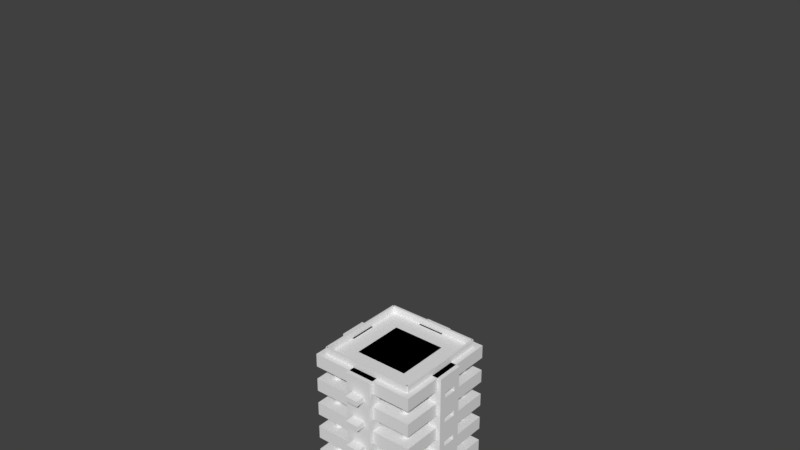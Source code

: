 # Source: building1.blend  (saved by Blender 2.79.0; exported with 4.5.12 LTS)
import bpy
from mathutils import Matrix  # noqa: F401  (used for matrix-valued properties, if any)

bpy.ops.wm.read_factory_settings(use_empty=True)
scene = bpy.context.scene
scene.name = 'Scene'

# ---- collections
col_collection_1 = bpy.data.collections.new('Collection 1'); scene.collection.children.link(col_collection_1)

# ---- materials (node trees are filled in below, after node groups)
mat_material = bpy.data.materials.new('Material')
mat_material.alpha_threshold = 0.0
mat_material.use_transparent_shadow = False
mat_material.roughness = 0.5
mat_material.line_color = (0.0, 0.0, 0.0, 1.0)
mat_material_001 = bpy.data.materials.new('Material.001')
mat_material_001.alpha_threshold = 0.0
mat_material_001.use_transparent_shadow = False
mat_material_001.roughness = 0.5
mat_material_001.line_color = (0.0, 0.0, 0.0, 1.0)

# ---- material node trees

# ---- world
world_world = bpy.data.worlds.new('World'); scene.world = world_world
world_world.color = (0.05088, 0.05088, 0.05088)
world_world.use_sun_shadow = False
world_world.sun_shadow_jitter_overblur = 0.0
world_world.cycles.sampling_method = 'MANUAL'

# ---- meshes
me_cube_002 = bpy.data.meshes.new('Cube.002')
me_cube_002.from_pydata([(1.0, 1.0, -13.0), (1.0, 0.5, -13.0), (0.7, 0.5, -13.0), (0.7, -0.5, -13.0), (1.0, -0.5, -13.0), (1.0, -1.0, -13.0), (-1.0, -1.0, -13.0), (-1.0, 1.0, -13.0), (1.0, 1.0, -11.0), (-1.0, 1.0, -11.0), (1.0, 0.5, -11.0), (1.0, -0.5, -11.0), (1.0, -1.0, -11.0), (-1.0, -1.0, -11.0), (0.7, -0.5, -11.0), (0.7, 0.5, -11.0), (1.0, 1.0, -9.0), (1.0, 0.5, -9.0), (0.7, 0.5, -9.0), (0.7, -0.5, -9.0), (1.0, -0.5, -9.0), (1.0, -1.0, -9.0), (-1.0, -1.0, -9.0), (-1.0, 1.0, -9.0), (1.0, 1.0, -7.0), (-1.0, 1.0, -7.0), (1.0, 0.5, -7.0), (1.0, -0.5, -7.0), (1.0, -1.0, -7.0), (-1.0, -1.0, -7.0), (0.7, -0.5, -7.0), (0.7, 0.5, -7.0), (1.075, -0.25, -7.0), (1.075, -0.25, 9.0), (0.825, -0.25, 9.0), (0.825, -0.25, -7.0), (1.0, -0.25, -7.0), (1.075, -0.125, -7.0), (1.075, -0.125, -6.4), (1.075, -0.125, -5.6), (1.075, -0.125, -2.4), (1.075, -0.125, -1.6), (1.075, -0.125, 1.6), (1.075, -0.125, 2.4), (1.075, -0.125, 5.6), (1.075, -0.125, 6.4), (1.075, 0.125, 6.4), (1.075, 0.25, 9.0), (0.825, 0.25, 9.0), (0.825, 0.125, 6.4), (0.825, -0.125, 6.4), (0.825, -0.125, 5.6), (0.825, -0.125, 2.4), (0.825, -0.125, 1.6), (0.825, -0.125, -1.6), (0.825, -0.125, -2.4), (0.825, -0.125, -5.6), (0.825, -0.125, -6.4), (0.825, -0.125, -7.0), (1.075, 0.25, -7.0), (1.075, 0.125, 5.6), (1.075, 0.125, 2.4), (1.075, 0.125, 1.6), (1.075, 0.125, -1.6), (1.075, 0.125, -2.4), (1.075, 0.125, -5.6), (1.075, 0.125, -6.4), (1.0, 0.25, -7.0), (0.825, 0.25, -7.0), (0.825, 0.125, -6.4), (0.825, 0.125, -5.6), (0.825, 0.125, -2.4), (0.825, 0.125, -1.6), (0.825, 0.125, 1.6), (0.825, 0.125, 2.4), (0.825, 0.125, 5.6), (1.0, 1.0, -1.0), (1.0, -1.0, -1.0), (-1.0, -1.0, -1.0), (-1.0, 1.0, -1.0), (1.0, 1.0, 1.0), (-1.0, 1.0, 1.0), (1.0, -1.0, 1.0), (-1.0, -1.0, 1.0), (-0.895, -0.875, 8.8), (-0.895, -0.875, 10.0), (-0.895, 0.875, 10.0), (-0.895, 0.875, 8.8), (-0.855, 0.875, 8.8), (-0.855, -0.875, 8.8), (-0.855, -0.875, 10.0), (-0.855, 0.875, 10.0), (0.75, 0.825, -12.6), (0.75, 0.825, 8.6), (0.7646, 0.8236, 8.6), (0.7646, 0.8236, -12.6), (0.7787, 0.8193, -12.6), (0.7917, 0.8124, -12.6), (0.803, 0.803, -12.6), (0.8124, 0.7917, -12.6), (0.8193, 0.7787, -12.6), (0.8236, 0.7646, -12.6), (0.825, 0.75, -12.6), (0.8236, 0.7354, -12.6), (0.8193, 0.7213, -12.6), (0.8124, 0.7083, -12.6), (0.803, 0.697, -12.6), (0.7917, 0.6876, -12.6), (0.7787, 0.6807, -12.6), (0.7646, 0.6764, -12.6), (0.75, 0.675, -12.6), (0.7354, 0.6764, -12.6), (0.7213, 0.6807, -12.6), (0.7083, 0.6876, -12.6), (0.697, 0.697, -12.6), (0.6876, 0.7083, -12.6), (0.6807, 0.7213, -12.6), (0.6764, 0.7354, -12.6), (0.675, 0.75, -12.6), (0.6764, 0.7646, -12.6), (0.6807, 0.7787, -12.6), (0.6876, 0.7917, -12.6), (0.697, 0.803, -12.6), (0.7083, 0.8124, -12.6), (0.7213, 0.8193, -12.6), (0.7354, 0.8236, -12.6), (0.7354, 0.8236, 8.6), (0.7213, 0.8193, 8.6), (0.7083, 0.8124, 8.6), (0.697, 0.803, 8.6), (0.6876, 0.7917, 8.6), (0.6807, 0.7787, 8.6), (0.6764, 0.7646, 8.6), (0.675, 0.75, 8.6), (0.6764, 0.7354, 8.6), (0.6807, 0.7213, 8.6), (0.6876, 0.7083, 8.6), (0.697, 0.697, 8.6), (0.7083, 0.6876, 8.6), (0.7213, 0.6807, 8.6), (0.7354, 0.6764, 8.6), (0.75, 0.675, 8.6), (0.7646, 0.6764, 8.6), (0.7787, 0.6807, 8.6), (0.7917, 0.6876, 8.6), (0.803, 0.697, 8.6), (0.8124, 0.7083, 8.6), (0.8193, 0.7213, 8.6), (0.8236, 0.7354, 8.6), (0.825, 0.75, 8.6), (0.8236, 0.7646, 8.6), (0.8193, 0.7787, 8.6), (0.8124, 0.7917, 8.6), (0.803, 0.803, 8.6), (0.7917, 0.8124, 8.6), (0.7787, 0.8193, 8.6), (1.0, 1.0, -5.0), (1.0, -1.0, -5.0), (-1.0, -1.0, -5.0), (-1.0, 1.0, -5.0), (1.0, 1.0, -3.0), (-1.0, 1.0, -3.0), (1.0, -1.0, -3.0), (-1.0, -1.0, -3.0), (1.0, 1.0, 3.0), (1.0, -1.0, 3.0), (-1.0, -1.0, 3.0), (-1.0, 1.0, 3.0), (1.0, 1.0, 5.0), (-1.0, 1.0, 5.0), (1.0, -1.0, 5.0), (-1.0, -1.0, 5.0), (0.5, 0.5, -13.0), (0.5, -0.5, -13.0), (-0.5, -0.5, -13.0), (-0.5, 0.5, -13.0), (0.5, 0.5, 9.0), (-0.5, 0.5, 9.0), (0.5, -0.5, 9.0), (-0.5, -0.5, 9.0), (-0.75, -0.675, -12.6), (-0.75, -0.675, 8.6), (-0.7354, -0.6764, 8.6), (-0.7354, -0.6764, -12.6), (-0.7213, -0.6807, -12.6), (-0.7083, -0.6876, -12.6), (-0.697, -0.697, -12.6), (-0.6876, -0.7083, -12.6), (-0.6807, -0.7213, -12.6), (-0.6764, -0.7354, -12.6), (-0.675, -0.75, -12.6), (-0.6764, -0.7646, -12.6), (-0.6807, -0.7787, -12.6), (-0.6876, -0.7917, -12.6), (-0.697, -0.803, -12.6), (-0.7083, -0.8124, -12.6), (-0.7213, -0.8193, -12.6), (-0.7354, -0.8236, -12.6), (-0.75, -0.825, -12.6), (-0.7646, -0.8236, -12.6), (-0.7787, -0.8193, -12.6), (-0.7917, -0.8124, -12.6), (-0.803, -0.803, -12.6), (-0.8124, -0.7917, -12.6), (-0.8193, -0.7787, -12.6), (-0.8236, -0.7646, -12.6), (-0.825, -0.75, -12.6), (-0.8236, -0.7354, -12.6), (-0.8193, -0.7213, -12.6), (-0.8124, -0.7083, -12.6), (-0.803, -0.697, -12.6), (-0.7917, -0.6876, -12.6), (-0.7787, -0.6807, -12.6), (-0.7646, -0.6764, -12.6), (-0.7646, -0.6764, 8.6), (-0.7787, -0.6807, 8.6), (-0.7917, -0.6876, 8.6), (-0.803, -0.697, 8.6), (-0.8124, -0.7083, 8.6), (-0.8193, -0.7213, 8.6), (-0.8236, -0.7354, 8.6), (-0.825, -0.75, 8.6), (-0.8236, -0.7646, 8.6), (-0.8193, -0.7787, 8.6), (-0.8124, -0.7917, 8.6), (-0.803, -0.803, 8.6), (-0.7917, -0.8124, 8.6), (-0.7787, -0.8193, 8.6), (-0.7646, -0.8236, 8.6), (-0.75, -0.825, 8.6), (-0.7354, -0.8236, 8.6), (-0.7213, -0.8193, 8.6), (-0.7083, -0.8124, 8.6), (-0.697, -0.803, 8.6), (-0.6876, -0.7917, 8.6), (-0.6807, -0.7787, 8.6), (-0.6764, -0.7646, 8.6), (-0.675, -0.75, 8.6), (-0.6764, -0.7354, 8.6), (-0.6807, -0.7213, 8.6), (-0.6876, -0.7083, 8.6), (-0.697, -0.697, 8.6), (-0.7083, -0.6876, 8.6), (-0.7213, -0.6807, 8.6), (-0.75, 0.825, -12.6), (-0.75, 0.825, 8.6), (-0.7354, 0.8236, 8.6), (-0.7354, 0.8236, -12.6), (-0.7213, 0.8193, -12.6), (-0.7083, 0.8124, -12.6), (-0.697, 0.803, -12.6), (-0.6876, 0.7917, -12.6), (-0.6807, 0.7787, -12.6), (-0.6764, 0.7646, -12.6), (-0.675, 0.75, -12.6), (-0.6764, 0.7354, -12.6), (-0.6807, 0.7213, -12.6), (-0.6876, 0.7083, -12.6), (-0.697, 0.697, -12.6), (-0.7083, 0.6876, -12.6), (-0.7213, 0.6807, -12.6), (-0.7354, 0.6764, -12.6), (-0.75, 0.675, -12.6), (-0.7646, 0.6764, -12.6), (-0.7787, 0.6807, -12.6), (-0.7917, 0.6876, -12.6), (-0.803, 0.697, -12.6), (-0.8124, 0.7083, -12.6), (-0.8193, 0.7213, -12.6), (-0.8236, 0.7354, -12.6), (-0.825, 0.75, -12.6), (-0.8236, 0.7646, -12.6), (-0.8193, 0.7787, -12.6), (-0.8124, 0.7917, -12.6), (-0.803, 0.803, -12.6), (-0.7917, 0.8124, -12.6), (-0.7787, 0.8193, -12.6), (-0.7646, 0.8236, -12.6), (-0.7646, 0.8236, 8.6), (-0.7787, 0.8193, 8.6), (-0.7917, 0.8124, 8.6), (-0.803, 0.803, 8.6), (-0.8124, 0.7917, 8.6), (-0.8193, 0.7787, 8.6), (-0.8236, 0.7646, 8.6), (-0.825, 0.75, 8.6), (-0.8236, 0.7354, 8.6), (-0.8193, 0.7213, 8.6), (-0.8124, 0.7083, 8.6), (-0.803, 0.697, 8.6), (-0.7917, 0.6876, 8.6), (-0.7787, 0.6807, 8.6), (-0.7646, 0.6764, 8.6), (-0.75, 0.675, 8.6), (-0.7354, 0.6764, 8.6), (-0.7213, 0.6807, 8.6), (-0.7083, 0.6876, 8.6), (-0.697, 0.697, 8.6), (-0.6876, 0.7083, 8.6), (-0.6807, 0.7213, 8.6), (-0.6764, 0.7354, 8.6), (-0.675, 0.75, 8.6), (-0.6764, 0.7646, 8.6), (-0.6807, 0.7787, 8.6), (-0.6876, 0.7917, 8.6), (-0.697, 0.803, 8.6), (-0.7083, 0.8124, 8.6), (-0.7213, 0.8193, 8.6), (0.75, -0.675, -12.6), (0.75, -0.675, 8.6), (0.7646, -0.6764, 8.6), (0.7646, -0.6764, -12.6), (0.7787, -0.6807, -12.6), (0.7917, -0.6876, -12.6), (0.803, -0.697, -12.6), (0.8124, -0.7083, -12.6), (0.8193, -0.7213, -12.6), (0.8236, -0.7354, -12.6), (0.825, -0.75, -12.6), (0.8236, -0.7646, -12.6), (0.8193, -0.7787, -12.6), (0.8124, -0.7917, -12.6), (0.803, -0.803, -12.6), (0.7917, -0.8124, -12.6), (0.7787, -0.8193, -12.6), (0.7646, -0.8236, -12.6), (0.75, -0.825, -12.6), (0.7354, -0.8236, -12.6), (0.7213, -0.8193, -12.6), (0.7083, -0.8124, -12.6), (0.697, -0.803, -12.6), (0.6876, -0.7917, -12.6), (0.6807, -0.7787, -12.6), (0.6764, -0.7646, -12.6), (0.675, -0.75, -12.6), (0.6764, -0.7354, -12.6), (0.6807, -0.7213, -12.6), (0.6876, -0.7083, -12.6), (0.697, -0.697, -12.6), (0.7083, -0.6876, -12.6), (0.7213, -0.6807, -12.6), (0.7354, -0.6764, -12.6), (0.7354, -0.6764, 8.6), (0.7213, -0.6807, 8.6), (0.7083, -0.6876, 8.6), (0.697, -0.697, 8.6), (0.6876, -0.7083, 8.6), (0.6807, -0.7213, 8.6), (0.6764, -0.7354, 8.6), (0.675, -0.75, 8.6), (0.6764, -0.7646, 8.6), (0.6807, -0.7787, 8.6), (0.6876, -0.7917, 8.6), (0.697, -0.803, 8.6), (0.7083, -0.8124, 8.6), (0.7213, -0.8193, 8.6), (0.7354, -0.8236, 8.6), (0.75, -0.825, 8.6), (0.7646, -0.8236, 8.6), (0.7787, -0.8193, 8.6), (0.7917, -0.8124, 8.6), (0.803, -0.803, 8.6), (0.8124, -0.7917, 8.6), (0.8193, -0.7787, 8.6), (0.8236, -0.7646, 8.6), (0.825, -0.75, 8.6), (0.8236, -0.7354, 8.6), (0.8193, -0.7213, 8.6), (0.8124, -0.7083, 8.6), (0.803, -0.697, 8.6), (0.7917, -0.6876, 8.6), (0.7787, -0.6807, 8.6), (-0.25, -1.075, -13.0), (-0.25, -1.075, 9.0), (-0.25, -0.825, 9.0), (-0.25, -0.825, -13.0), (0.25, -0.825, -13.0), (0.25, -1.075, -13.0), (-0.125, -1.075, -10.4), (-0.125, -1.075, -9.6), (-0.125, -1.075, -6.4), (-0.125, -1.075, -5.6), (-0.125, -1.075, -2.4), (-0.125, -1.075, -1.6), (-0.125, -1.075, 1.6), (-0.125, -1.075, 2.4), (-0.125, -1.075, 5.6), (-0.125, -1.075, 6.4), (0.125, -1.075, 6.4), (0.25, -1.075, 9.0), (0.25, -0.825, 9.0), (0.125, -0.825, 6.4), (-0.125, -0.825, 6.4), (-0.125, -0.825, 5.6), (-0.125, -0.825, 2.4), (-0.125, -0.825, 1.6), (-0.125, -0.825, -1.6), (-0.125, -0.825, -2.4), (-0.125, -0.825, -5.6), (-0.125, -0.825, -6.4), (-0.125, -0.825, -9.6), (-0.125, -0.825, -10.4), (0.125, -0.825, -10.4), (0.125, -0.825, -9.6), (0.125, -0.825, -6.4), (0.125, -0.825, -5.6), (0.125, -0.825, -2.4), (0.125, -0.825, -1.6), (0.125, -0.825, 1.6), (0.125, -0.825, 2.4), (0.125, -0.825, 5.6), (0.125, -1.075, 5.6), (0.125, -1.075, 2.4), (0.125, -1.075, 1.6), (0.125, -1.075, -1.6), (0.125, -1.075, -2.4), (0.125, -1.075, -5.6), (0.125, -1.075, -6.4), (0.125, -1.075, -9.6), (0.125, -1.075, -10.4), (-0.25, 0.825, -13.0), (-0.25, 0.825, 9.0), (-0.25, 1.075, 9.0), (-0.25, 1.075, -13.0), (0.25, 1.075, -13.0), (0.25, 0.825, -13.0), (-0.125, 0.825, -10.4), (-0.125, 0.825, -9.6), (-0.125, 0.825, -6.4), (-0.125, 0.825, -5.6), (-0.125, 0.825, -2.4), (-0.125, 0.825, -1.6), (-0.125, 0.825, 1.6), (-0.125, 0.825, 2.4), (-0.125, 0.825, 5.6), (-0.125, 0.825, 6.4), (0.125, 0.825, 6.4), (0.25, 0.825, 9.0), (0.25, 1.075, 9.0), (0.125, 1.075, 6.4), (-0.125, 1.075, 6.4), (-0.125, 1.075, 5.6), (-0.125, 1.075, 2.4), (-0.125, 1.075, 1.6), (-0.125, 1.075, -1.6), (-0.125, 1.075, -2.4), (-0.125, 1.075, -5.6), (-0.125, 1.075, -6.4), (-0.125, 1.075, -9.6), (-0.125, 1.075, -10.4), (0.125, 1.075, -10.4), (0.125, 1.075, -9.6), (0.125, 1.075, -6.4), (0.125, 1.075, -5.6), (0.125, 1.075, -2.4), (0.125, 1.075, -1.6), (0.125, 1.075, 1.6), (0.125, 1.075, 2.4), (0.125, 1.075, 5.6), (0.125, 0.825, 5.6), (0.125, 0.825, 2.4), (0.125, 0.825, 1.6), (0.125, 0.825, -1.6), (0.125, 0.825, -2.4), (0.125, 0.825, -5.6), (0.125, 0.825, -6.4), (0.125, 0.825, -9.6), (0.125, 0.825, -10.4), (-0.825, -0.25, -13.0), (-0.825, -0.25, 9.0), (-1.075, -0.25, 9.0), (-1.075, -0.25, -13.0), (-1.075, 0.25, -13.0), (-0.825, 0.25, -13.0), (-0.825, -0.125, -2.4), (-0.825, -0.125, -1.6), (-0.825, 0.125, -1.6), (-0.825, 0.25, 9.0), (-0.825, 0.125, 2.4), (-0.825, 0.125, 1.6), (-0.825, -0.125, 1.6), (-1.075, 0.25, 9.0), (-1.075, 0.125, -6.4), (-1.075, 0.125, -5.6), (-1.075, -0.125, -5.6), (-1.075, -0.125, -1.6), (-1.075, -0.125, -2.4), (-1.075, 0.125, -2.4), (-1.075, -0.125, -9.6), (-1.075, -0.125, -10.4), (-1.075, 0.125, -10.4), (-0.825, 0.125, -9.6), (-0.825, 0.125, -10.4), (-0.825, -0.125, -10.4), (-0.825, 0.125, -2.4), (-0.825, -0.125, -6.4), (-0.825, -0.125, -5.6), (-0.825, 0.125, -5.6), (-1.075, 0.125, -1.6), (-0.825, -0.125, 2.4), (-0.825, 0.125, 6.4), (-0.825, 0.125, 5.6), (-0.825, -0.125, 5.6), (-1.075, 0.125, 1.6), (-1.075, 0.125, 2.4), (-1.075, -0.125, 1.6), (-1.075, 0.125, 5.6), (-1.075, 0.125, 6.4), (-1.075, -0.125, 6.4), (-0.825, -0.125, 6.4), (-1.075, 0.125, -9.6), (-1.075, -0.125, -6.4), (-0.825, 0.125, -6.4), (-1.075, -0.125, 2.4), (-0.825, -0.125, -9.6), (-1.075, -0.125, 5.6), (1.0, 1.0, 7.0), (1.0, -1.0, 7.0), (-1.0, -1.0, 7.0), (-1.0, 1.0, 7.0), (1.0, 1.0, 9.0), (-1.0, 1.0, 9.0), (1.0, -1.0, 9.0), (-1.0, -1.0, 9.0), (0.875, -0.895, 8.8), (0.875, -0.895, 10.0), (-0.875, -0.895, 10.0), (-0.875, -0.895, 8.8), (-0.875, -0.855, 8.8), (0.875, -0.855, 8.8), (0.875, -0.855, 10.0), (-0.875, -0.855, 10.0), (0.855, -0.875, 8.8), (0.855, -0.875, 10.0), (0.855, 0.875, 10.0), (0.855, 0.875, 8.8), (0.895, 0.875, 8.8), (0.895, -0.875, 8.8), (0.895, -0.875, 10.0), (0.895, 0.875, 10.0), (0.875, 0.855, 8.8), (0.875, 0.855, 10.0), (-0.875, 0.855, 10.0), (-0.875, 0.855, 8.8), (-0.875, 0.895, 8.8), (0.875, 0.895, 8.8), (0.875, 0.895, 10.0), (-0.875, 0.895, 10.0), (0.85, -0.5, -13.0), (0.85, -0.5, -7.0), (0.85, 0.5, -7.0), (0.85, 0.5, -13.0), (0.85, 0.25, -13.0), (0.85, 0.25, -9.0), (0.85, -0.25, -9.0), (0.85, -0.25, -13.0), (1.05, -0.25, -13.0), (1.05, -0.5, -13.0), (1.05, -0.5, -7.0), (1.05, 0.5, -7.0), (1.05, 0.5, -13.0), (1.05, 0.25, -13.0), (1.05, -0.25, -9.0), (1.05, 0.25, -9.0)], [], [(0, 1, 2, 3, 4, 5, 6, 7), (8, 0, 7, 9), (1, 0, 8, 10), (11, 12, 5, 4), (5, 12, 13, 6), (6, 13, 9, 7), (8, 9, 13, 12, 11, 14, 15, 10), (3, 2, 15, 14), (14, 11, 4, 3), (2, 1, 10, 15), (16, 17, 18, 19, 20, 21, 22, 23), (24, 16, 23, 25), (17, 16, 24, 26), (27, 28, 21, 20), (21, 28, 29, 22), (22, 29, 25, 23), (24, 25, 29, 28, 27, 30, 31, 26), (19, 18, 31, 30), (27, 20, 19, 30), (18, 17, 26, 31), (32, 33, 34, 35, 36), (37, 38, 39, 40, 41, 42, 43, 44, 45, 46, 47, 33, 32), (48, 34, 33, 47), (35, 34, 48, 49, 50, 51, 52, 53, 54, 55, 56, 57, 58), (59, 47, 46, 60, 44, 43, 61, 62, 42, 41, 63, 64, 40, 39, 65, 66, 38, 37), (39, 38, 57, 56), (41, 40, 55, 54), (43, 42, 53, 52), (45, 44, 51, 50), (46, 45, 50, 49), (67, 68, 48, 47, 59), (58, 57, 69, 70, 56, 55, 71, 72, 54, 53, 73, 74, 52, 51, 75, 49, 48, 68), (49, 75, 60, 46), (75, 51, 44, 60), (61, 43, 52, 74), (74, 73, 62, 61), (73, 53, 42, 62), (63, 41, 54, 72), (72, 71, 64, 63), (71, 55, 40, 64), (65, 39, 56, 70), (70, 69, 66, 65), (69, 57, 38, 66), (58, 68, 67, 59, 37, 32, 36, 35), (76, 77, 78, 79), (80, 76, 79, 81), (76, 80, 82, 77), (77, 82, 83, 78), (78, 83, 81, 79), (80, 81, 83, 82), (84, 85, 86, 87), (87, 88, 89, 84), (89, 90, 85, 84), (91, 86, 85, 90), (87, 86, 91, 88), (88, 91, 90, 89), (92, 93, 94, 95), (92, 95, 96, 97, 98, 99, 100, 101, 102, 103, 104, 105, 106, 107, 108, 109, 110, 111, 112, 113, 114, 115, 116, 117, 118, 119, 120, 121, 122, 123, 124, 125), (125, 126, 93, 92), (94, 93, 126, 127, 128, 129, 130, 131, 132, 133, 134, 135, 136, 137, 138, 139, 140, 141, 142, 143, 144, 145, 146, 147, 148, 149, 150, 151, 152, 153, 154, 155), (95, 94, 155, 96), (96, 155, 154, 97), (97, 154, 153, 98), (98, 153, 152, 99), (99, 152, 151, 100), (100, 151, 150, 101), (101, 150, 149, 102), (102, 149, 148, 103), (103, 148, 147, 104), (104, 147, 146, 105), (105, 146, 145, 106), (106, 145, 144, 107), (107, 144, 143, 108), (108, 143, 142, 109), (109, 142, 141, 110), (110, 141, 140, 111), (111, 140, 139, 112), (112, 139, 138, 113), (113, 138, 137, 114), (114, 137, 136, 115), (115, 136, 135, 116), (116, 135, 134, 117), (117, 134, 133, 118), (118, 133, 132, 119), (119, 132, 131, 120), (120, 131, 130, 121), (121, 130, 129, 122), (122, 129, 128, 123), (123, 128, 127, 124), (124, 127, 126, 125), (156, 157, 158, 159), (160, 156, 159, 161), (156, 160, 162, 157), (157, 162, 163, 158), (158, 163, 161, 159), (160, 161, 163, 162), (164, 165, 166, 167), (168, 164, 167, 169), (164, 168, 170, 165), (165, 170, 171, 166), (166, 171, 169, 167), (168, 169, 171, 170), (172, 173, 174, 175), (176, 172, 175, 177), (172, 176, 178, 173), (173, 178, 179, 174), (174, 179, 177, 175), (176, 177, 179, 178), (180, 181, 182, 183), (180, 183, 184, 185, 186, 187, 188, 189, 190, 191, 192, 193, 194, 195, 196, 197, 198, 199, 200, 201, 202, 203, 204, 205, 206, 207, 208, 209, 210, 211, 212, 213), (213, 214, 181, 180), (182, 181, 214, 215, 216, 217, 218, 219, 220, 221, 222, 223, 224, 225, 226, 227, 228, 229, 230, 231, 232, 233, 234, 235, 236, 237, 238, 239, 240, 241, 242, 243), (183, 182, 243, 184), (184, 243, 242, 185), (185, 242, 241, 186), (186, 241, 240, 187), (187, 240, 239, 188), (188, 239, 238, 189), (189, 238, 237, 190), (190, 237, 236, 191), (191, 236, 235, 192), (192, 235, 234, 193), (193, 234, 233, 194), (194, 233, 232, 195), (195, 232, 231, 196), (196, 231, 230, 197), (197, 230, 229, 198), (198, 229, 228, 199), (199, 228, 227, 200), (200, 227, 226, 201), (201, 226, 225, 202), (202, 225, 224, 203), (203, 224, 223, 204), (204, 223, 222, 205), (205, 222, 221, 206), (206, 221, 220, 207), (207, 220, 219, 208), (208, 219, 218, 209), (209, 218, 217, 210), (210, 217, 216, 211), (211, 216, 215, 212), (212, 215, 214, 213), (244, 245, 246, 247), (244, 247, 248, 249, 250, 251, 252, 253, 254, 255, 256, 257, 258, 259, 260, 261, 262, 263, 264, 265, 266, 267, 268, 269, 270, 271, 272, 273, 274, 275, 276, 277), (277, 278, 245, 244), (246, 245, 278, 279, 280, 281, 282, 283, 284, 285, 286, 287, 288, 289, 290, 291, 292, 293, 294, 295, 296, 297, 298, 299, 300, 301, 302, 303, 304, 305, 306, 307), (247, 246, 307, 248), (248, 307, 306, 249), (249, 306, 305, 250), (250, 305, 304, 251), (251, 304, 303, 252), (252, 303, 302, 253), (253, 302, 301, 254), (254, 301, 300, 255), (255, 300, 299, 256), (256, 299, 298, 257), (257, 298, 297, 258), (258, 297, 296, 259), (259, 296, 295, 260), (260, 295, 294, 261), (261, 294, 293, 262), (262, 293, 292, 263), (263, 292, 291, 264), (264, 291, 290, 265), (265, 290, 289, 266), (266, 289, 288, 267), (267, 288, 287, 268), (268, 287, 286, 269), (269, 286, 285, 270), (270, 285, 284, 271), (271, 284, 283, 272), (272, 283, 282, 273), (273, 282, 281, 274), (274, 281, 280, 275), (275, 280, 279, 276), (276, 279, 278, 277), (308, 309, 310, 311), (308, 311, 312, 313, 314, 315, 316, 317, 318, 319, 320, 321, 322, 323, 324, 325, 326, 327, 328, 329, 330, 331, 332, 333, 334, 335, 336, 337, 338, 339, 340, 341), (341, 342, 309, 308), (310, 309, 342, 343, 344, 345, 346, 347, 348, 349, 350, 351, 352, 353, 354, 355, 356, 357, 358, 359, 360, 361, 362, 363, 364, 365, 366, 367, 368, 369, 370, 371), (311, 310, 371, 312), (312, 371, 370, 313), (313, 370, 369, 314), (314, 369, 368, 315), (315, 368, 367, 316), (316, 367, 366, 317), (317, 366, 365, 318), (318, 365, 364, 319), (319, 364, 363, 320), (320, 363, 362, 321), (321, 362, 361, 322), (322, 361, 360, 323), (323, 360, 359, 324), (324, 359, 358, 325), (325, 358, 357, 326), (326, 357, 356, 327), (327, 356, 355, 328), (328, 355, 354, 329), (329, 354, 353, 330), (330, 353, 352, 331), (331, 352, 351, 332), (332, 351, 350, 333), (333, 350, 349, 334), (334, 349, 348, 335), (335, 348, 347, 336), (336, 347, 346, 337), (337, 346, 345, 338), (338, 345, 344, 339), (339, 344, 343, 340), (340, 343, 342, 341), (372, 373, 374, 375), (375, 376, 377, 372), (372, 378, 379, 380, 381, 382, 383, 384, 385, 386, 387, 388, 389, 373), (390, 374, 373, 389), (375, 374, 390, 391, 392, 393, 394, 395, 396, 397, 398, 399, 400, 401), (375, 401, 402, 403, 400, 399, 404, 405, 398, 397, 406, 407, 396, 395, 408, 409, 394, 393, 410, 391, 390, 376), (376, 390, 389, 377), (372, 377, 389, 388, 411, 386, 385, 412, 413, 384, 383, 414, 415, 382, 381, 416, 417, 380, 379, 418, 419, 378), (379, 378, 401, 400), (381, 380, 399, 398), (383, 382, 397, 396), (385, 384, 395, 394), (387, 386, 393, 392), (392, 391, 388, 387), (378, 419, 402, 401), (403, 402, 419, 418), (400, 403, 418, 379), (380, 417, 404, 399), (405, 404, 417, 416), (398, 405, 416, 381), (382, 415, 406, 397), (407, 406, 415, 414), (396, 407, 414, 383), (384, 413, 408, 395), (409, 408, 413, 412), (394, 409, 412, 385), (386, 411, 410, 393), (391, 410, 411, 388), (420, 421, 422, 423), (423, 424, 425, 420), (420, 426, 427, 428, 429, 430, 431, 432, 433, 434, 435, 436, 437, 421), (438, 422, 421, 437), (423, 422, 438, 439, 440, 441, 442, 443, 444, 445, 446, 447, 448, 449), (423, 449, 450, 451, 448, 447, 452, 453, 446, 445, 454, 455, 444, 443, 456, 457, 442, 441, 458, 439, 438, 424), (424, 438, 437, 425), (420, 425, 437, 436, 459, 434, 433, 460, 461, 432, 431, 462, 463, 430, 429, 464, 465, 428, 427, 466, 467, 426), (427, 426, 449, 448), (429, 428, 447, 446), (431, 430, 445, 444), (433, 432, 443, 442), (435, 434, 441, 440), (440, 439, 436, 435), (426, 467, 450, 449), (451, 450, 467, 466), (448, 451, 466, 427), (428, 465, 452, 447), (453, 452, 465, 464), (446, 453, 464, 429), (430, 463, 454, 445), (455, 454, 463, 462), (444, 455, 462, 431), (432, 461, 456, 443), (457, 456, 461, 460), (442, 457, 460, 433), (434, 459, 458, 441), (439, 458, 459, 436), (468, 469, 470, 471), (471, 472, 473, 468), (468, 474, 475, 476, 477, 478, 479, 480, 469), (481, 470, 469, 477), (482, 483, 484, 471, 470, 485, 486, 487, 472), (471, 488, 489, 490, 472), (472, 481, 477, 473), (473, 491, 492, 493, 468), (477, 476, 494, 474, 468, 495, 496, 497, 473), (474, 486, 485, 475), (475, 485, 498, 476), (469, 480, 499, 478, 477, 500, 501, 502), (503, 479, 478, 504), (505, 480, 479, 503), (481, 506, 507, 508, 470), (502, 509, 500, 477, 469), (472, 490, 510, 488, 471, 484, 511, 482), (482, 512, 497, 483), (496, 484, 483, 497), (487, 498, 485, 470, 513, 505, 503, 481, 472), (486, 474, 494, 487), (493, 489, 488, 514), (489, 493, 492, 490), (497, 512, 495, 468, 493, 514, 491, 473), (490, 492, 491, 510), (487, 494, 476, 498), (495, 511, 484, 496), (480, 505, 513, 499), (499, 513, 504, 478), (506, 501, 500, 507), (515, 502, 501, 506), (508, 515, 506, 481, 503, 504, 513, 470), (509, 508, 507, 500), (502, 515, 508, 509), (514, 488, 510, 491), (511, 495, 512, 482), (516, 517, 518, 519), (520, 516, 519, 521), (516, 520, 522, 517), (517, 522, 523, 518), (518, 523, 521, 519), (520, 521, 523, 522), (524, 525, 526, 527), (527, 528, 529, 524), (529, 530, 525, 524), (531, 526, 525, 530), (527, 526, 531, 528), (528, 531, 530, 529), (532, 533, 534, 535), (535, 536, 537, 532), (537, 538, 533, 532), (539, 534, 533, 538), (535, 534, 539, 536), (536, 539, 538, 537), (540, 541, 542, 543), (543, 544, 545, 540), (545, 546, 541, 540), (547, 542, 541, 546), (543, 542, 547, 544), (544, 547, 546, 545), (548, 549, 550, 551, 552, 553, 554, 555), (556, 557, 548, 555), (557, 558, 549, 548), (559, 550, 549, 558), (551, 550, 559, 560), (551, 560, 561, 552), (560, 559, 558, 557, 556, 562, 563, 561), (553, 552, 561, 563), (563, 562, 554, 553), (562, 556, 555, 554)])
me_cube_002.polygons.foreach_set('material_index', [0, 0, 0, 0, 0, 0, 0, 0, 0, 0, 0, 0, 0, 0, 0, 0, 0, 0, 0, 0, 0, 0, 0, 0, 0, 0, 0, 0, 0, 0, 0, 0, 0, 0, 0, 0, 0, 0, 0, 0, 0, 0, 0, 0, 0, 0, 0, 0, 0, 0, 0, 0, 0, 0, 0, 0, 0, 0, 0, 0, 0, 0, 0, 0, 0, 0, 0, 0, 0, 0, 0, 0, 0, 0, 0, 0, 0, 0, 0, 0, 0, 0, 0, 0, 0, 0, 0, 0, 0, 0, 0, 0, 0, 0, 0, 0, 0, 0, 0, 0, 0, 0, 0, 0, 0, 0, 0, 0, 0, 0, 0, 0, 0, 0, 0, 0, 0, 0, 0, 0, 0, 0, 0, 0, 0, 0, 0, 0, 0, 0, 0, 0, 0, 0, 0, 0, 0, 0, 0, 0, 0, 0, 0, 0, 0, 0, 0, 0, 0, 0, 0, 0, 0, 0, 0, 0, 0, 0, 0, 0, 0, 0, 0, 0, 0, 0, 0, 0, 0, 0, 0, 0, 0, 0, 0, 0, 0, 0, 0, 0, 0, 0, 0, 0, 0, 0, 0, 0, 0, 0, 0, 0, 0, 0, 0, 0, 0, 0, 0, 0, 0, 0, 0, 0, 0, 0, 0, 0, 0, 0, 0, 0, 0, 0, 0, 0, 0, 0, 0, 0, 0, 0, 0, 0, 0, 0, 0, 0, 0, 0, 0, 0, 0, 0, 0, 0, 0, 0, 0, 0, 0, 0, 0, 0, 0, 0, 0, 0, 0, 0, 0, 0, 0, 0, 0, 0, 0, 0, 0, 0, 0, 0, 0, 0, 0, 0, 0, 0, 0, 0, 0, 0, 0, 0, 0, 0, 0, 0, 0, 0, 0, 0, 0, 0, 0, 0, 0, 0, 0, 0, 0, 0, 0, 0, 0, 0, 0, 0, 0, 0, 0, 0, 1, 1, 1, 1, 1, 1, 1, 1, 1, 1, 1, 1, 1, 1, 1, 1, 1, 1, 1, 1, 1, 1, 1, 1, 0, 0, 0, 0, 0, 0, 0, 0, 0, 0])
me_cube_002.materials.append(mat_material)
me_cube_002.materials.append(mat_material_001)
me_cube_002.use_remesh_preserve_volume = False
me_cube_002.use_remesh_preserve_attributes = False
me_cube_002.use_mirror_vertex_groups = False
me_cube_002.update()
me_cube_015 = bpy.data.meshes.new('Cube.015')
me_cube_015.from_pydata([(-1.0, -1.0, -1.0), (-1.0, -1.0, 1.0), (-1.0, 1.0, -1.0), (-1.0, 1.0, 1.0), (1.0, -1.0, -1.0), (1.0, -1.0, 1.0), (1.0, 1.0, -1.0), (1.0, 1.0, 1.0), (-1.0, -1.0, 39.0), (-1.0, -1.0, 41.0), (-1.0, 1.0, 39.0), (-1.0, 1.0, 41.0), (1.0, -1.0, 39.0), (1.0, -1.0, 41.0), (1.0, 1.0, 39.0), (1.0, 1.0, 41.0), (-1.0, -1.0, 19.0), (-1.0, -1.0, 21.0), (-1.0, 1.0, 19.0), (-1.0, 1.0, 21.0), (1.0, -1.0, 19.0), (1.0, -1.0, 21.0), (1.0, 1.0, 19.0), (1.0, 1.0, 21.0), (-1.0, -1.0, 9.0), (-1.0, -1.0, 11.0), (-1.0, 1.0, 9.0), (-1.0, 1.0, 11.0), (1.0, -1.0, 9.0), (1.0, -1.0, 11.0), (1.0, 1.0, 9.0), (1.0, 1.0, 11.0), (-1.0, -1.0, 29.0), (-1.0, -1.0, 31.0), (-1.0, 1.0, 29.0), (-1.0, 1.0, 31.0), (1.0, -1.0, 29.0), (1.0, -1.0, 31.0), (1.0, 1.0, 29.0), (1.0, 1.0, 31.0)], [], [(0, 1, 3, 2), (2, 3, 7, 6), (6, 7, 5, 4), (4, 5, 1, 0), (2, 6, 4, 0), (7, 3, 1, 5), (8, 9, 11, 10), (10, 11, 15, 14), (14, 15, 13, 12), (12, 13, 9, 8), (10, 14, 12, 8), (15, 11, 9, 13), (16, 17, 19, 18), (18, 19, 23, 22), (22, 23, 21, 20), (20, 21, 17, 16), (18, 22, 20, 16), (23, 19, 17, 21), (24, 25, 27, 26), (26, 27, 31, 30), (30, 31, 29, 28), (28, 29, 25, 24), (26, 30, 28, 24), (31, 27, 25, 29), (32, 33, 35, 34), (34, 35, 39, 38), (38, 39, 37, 36), (36, 37, 33, 32), (34, 38, 36, 32), (39, 35, 33, 37)])
me_cube_015.use_remesh_preserve_volume = False
me_cube_015.use_remesh_preserve_attributes = False
me_cube_015.use_mirror_vertex_groups = False
me_cube_015.update()

# ---- objects
ob_cube_002 = bpy.data.objects.new('Cube.002', me_cube_002)
ob_cube_013 = bpy.data.objects.new('Cube.013', me_cube_015)

# ---- transforms, parenting, visibility, modifiers, constraints
ob_cube_002.location = (0.0, 0.0, 6.0)
ob_cube_002.scale = (4.0, 4.0, 0.5)
ob_cube_002.lock_rotations_4d = False
ob_cube_002.empty_display_type = 'ARROWS'
ob_cube_002.lineart.crease_threshold = 0.0
ob_cube_013.location = (0.0, 0.0, 1.0)
ob_cube_013.rotation_euler = (0.0, 0.0, 1.571)
ob_cube_013.scale = (5.0, 0.5, 0.2)
ob_cube_013.hide_viewport = True
ob_cube_013.lineart.crease_threshold = 0.0

# ---- collection membership
col_collection_1.objects.link(ob_cube_002)
col_collection_1.objects.link(ob_cube_013)

# ---- scene / render settings (as saved in the file)
scene.frame_start = 1; scene.frame_end = 250; scene.frame_set(1)
scene.render.engine = 'BLENDER_EEVEE_NEXT'
scene.render.resolution_percentage = 50
scene.render.dither_intensity = 0.0
scene.cycles.use_denoising = False
scene.cycles.samples = 128
scene.cycles.sampling_pattern = 'TABULATED_SOBOL'
scene.cycles.use_adaptive_sampling = False
scene.cycles.use_light_tree = False
scene.cycles.blur_glossy = 0.0
scene.cycles.sample_clamp_indirect = 0.0
scene.view_settings.view_transform = 'Standard'
bpy.context.view_layer.update()

# ---- added for rendering (the .blend has no active camera and no usable light): camera, sun
cam_auto = bpy.data.cameras.new('AutoCamera')
cam_auto.lens = 50.0
cam_auto.sensor_width = 36.0
cam_auto.clip_end = 1000.0
ob_auto_camera = bpy.data.objects.new('AutoCamera', cam_auto)
scene.collection.objects.link(ob_auto_camera)
ob_auto_camera.location = (40.4559, -48.5471, 52.3647)
ob_auto_camera.rotation_euler = (1.09748, -7.21219e-08, 0.694738)
scene.camera = ob_auto_camera
light_auto_sun = bpy.data.lights.new('AutoSun', 'SUN')
light_auto_sun.energy = 3.0
light_auto_sun.angle = 0.0523599
ob_auto_sun = bpy.data.objects.new('AutoSun', light_auto_sun)
scene.collection.objects.link(ob_auto_sun)
ob_auto_sun.rotation_euler = (0.872665, 0.174533, 0.523599)
bpy.context.view_layer.update()
